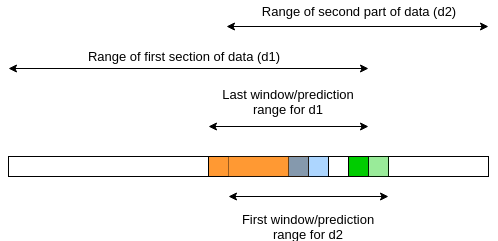

The diagram above was exported from draw.io. Its source (the exported page's mxGraphModel, read from the mxfile embedded in the PNG):
<mxGraphModel dx="1327" dy="777" grid="1" gridSize="10" guides="1" tooltips="1" connect="1" arrows="1" fold="1" page="1" pageScale="1" pageWidth="827" pageHeight="1169" math="0" shadow="0">
  <root>
    <mxCell id="0" />
    <mxCell id="1" parent="0" />
    <mxCell id="8hNnw1vEjVUK9VGgy56i-1" value="" style="rounded=0;whiteSpace=wrap;html=1;" vertex="1" parent="1">
      <mxGeometry x="160" y="260" width="480" height="20" as="geometry" />
    </mxCell>
    <mxCell id="8hNnw1vEjVUK9VGgy56i-2" value="" style="endArrow=classic;startArrow=classic;html=1;" edge="1" parent="1">
      <mxGeometry width="50" height="50" relative="1" as="geometry">
        <mxPoint x="160" y="172" as="sourcePoint" />
        <mxPoint x="520" y="172" as="targetPoint" />
      </mxGeometry>
    </mxCell>
    <mxCell id="8hNnw1vEjVUK9VGgy56i-3" value="&lt;font style=&quot;font-size: 13px&quot;&gt;Range of second part of data (d2)&lt;/font&gt;" style="text;html=1;strokeColor=none;fillColor=none;align=center;verticalAlign=middle;whiteSpace=wrap;rounded=0;" vertex="1" parent="1">
      <mxGeometry x="400" y="104" width="220" height="20" as="geometry" />
    </mxCell>
    <mxCell id="8hNnw1vEjVUK9VGgy56i-4" value="" style="endArrow=classic;startArrow=classic;html=1;" edge="1" parent="1">
      <mxGeometry width="50" height="50" relative="1" as="geometry">
        <mxPoint x="378" y="130" as="sourcePoint" />
        <mxPoint x="640" y="130" as="targetPoint" />
      </mxGeometry>
    </mxCell>
    <mxCell id="8hNnw1vEjVUK9VGgy56i-5" value="" style="group" vertex="1" connectable="0" parent="1">
      <mxGeometry x="360" y="260" width="180" height="20" as="geometry" />
    </mxCell>
    <mxCell id="8hNnw1vEjVUK9VGgy56i-6" value="" style="rounded=0;whiteSpace=wrap;html=1;fillColor=#3399FF;" vertex="1" parent="8hNnw1vEjVUK9VGgy56i-5">
      <mxGeometry x="80" width="20" height="20" as="geometry" />
    </mxCell>
    <mxCell id="8hNnw1vEjVUK9VGgy56i-7" value="" style="rounded=0;whiteSpace=wrap;html=1;fillColor=#FF9933;" vertex="1" parent="8hNnw1vEjVUK9VGgy56i-5">
      <mxGeometry width="80" height="20" as="geometry" />
    </mxCell>
    <mxCell id="8hNnw1vEjVUK9VGgy56i-8" value="" style="rounded=0;whiteSpace=wrap;html=1;fillColor=none;" vertex="1" parent="8hNnw1vEjVUK9VGgy56i-5">
      <mxGeometry x="100" width="60" height="20" as="geometry" />
    </mxCell>
    <mxCell id="8hNnw1vEjVUK9VGgy56i-9" value="" style="rounded=0;whiteSpace=wrap;html=1;fillColor=#00CC00;" vertex="1" parent="8hNnw1vEjVUK9VGgy56i-5">
      <mxGeometry x="140" width="20" height="20" as="geometry" />
    </mxCell>
    <mxCell id="8hNnw1vEjVUK9VGgy56i-10" value="" style="group;opacity=0;" vertex="1" connectable="0" parent="8hNnw1vEjVUK9VGgy56i-5">
      <mxGeometry x="20" width="160" height="20" as="geometry" />
    </mxCell>
    <mxCell id="8hNnw1vEjVUK9VGgy56i-11" value="" style="rounded=0;whiteSpace=wrap;html=1;fillColor=#3399FF;opacity=40;" vertex="1" parent="8hNnw1vEjVUK9VGgy56i-10">
      <mxGeometry x="80" width="20" height="20" as="geometry" />
    </mxCell>
    <mxCell id="8hNnw1vEjVUK9VGgy56i-12" value="" style="rounded=0;whiteSpace=wrap;html=1;fillColor=#FF9933;opacity=40;" vertex="1" parent="8hNnw1vEjVUK9VGgy56i-10">
      <mxGeometry width="80" height="20" as="geometry" />
    </mxCell>
    <mxCell id="8hNnw1vEjVUK9VGgy56i-13" value="" style="rounded=0;whiteSpace=wrap;html=1;fillColor=none;" vertex="1" parent="8hNnw1vEjVUK9VGgy56i-10">
      <mxGeometry x="100" width="60" height="20" as="geometry" />
    </mxCell>
    <mxCell id="8hNnw1vEjVUK9VGgy56i-14" value="" style="rounded=0;whiteSpace=wrap;html=1;fillColor=#00CC00;opacity=40;" vertex="1" parent="8hNnw1vEjVUK9VGgy56i-10">
      <mxGeometry x="140" width="20" height="20" as="geometry" />
    </mxCell>
    <mxCell id="8hNnw1vEjVUK9VGgy56i-15" value="&lt;font style=&quot;font-size: 13px&quot;&gt;Range of first section of data (d1)&lt;/font&gt;" style="text;html=1;strokeColor=none;fillColor=none;align=center;verticalAlign=middle;whiteSpace=wrap;rounded=0;" vertex="1" parent="1">
      <mxGeometry x="230" y="149.5" width="210" height="20" as="geometry" />
    </mxCell>
    <mxCell id="8hNnw1vEjVUK9VGgy56i-16" value="" style="endArrow=classic;startArrow=classic;html=1;" edge="1" parent="1">
      <mxGeometry width="50" height="50" relative="1" as="geometry">
        <mxPoint x="360" y="230" as="sourcePoint" />
        <mxPoint x="520" y="230" as="targetPoint" />
      </mxGeometry>
    </mxCell>
    <mxCell id="8hNnw1vEjVUK9VGgy56i-17" value="&lt;span style=&quot;font-size: 13px&quot;&gt;Last window/prediction range for d1&lt;/span&gt;" style="text;html=1;strokeColor=none;fillColor=none;align=center;verticalAlign=middle;whiteSpace=wrap;rounded=0;" vertex="1" parent="1">
      <mxGeometry x="360" y="195" width="160" height="20" as="geometry" />
    </mxCell>
    <mxCell id="8hNnw1vEjVUK9VGgy56i-18" value="" style="endArrow=classic;startArrow=classic;html=1;" edge="1" parent="1">
      <mxGeometry width="50" height="50" relative="1" as="geometry">
        <mxPoint x="380" y="300" as="sourcePoint" />
        <mxPoint x="540" y="300" as="targetPoint" />
      </mxGeometry>
    </mxCell>
    <mxCell id="8hNnw1vEjVUK9VGgy56i-19" value="&lt;span style=&quot;font-size: 13px&quot;&gt;First window/prediction range for d2&lt;/span&gt;" style="text;html=1;strokeColor=none;fillColor=none;align=center;verticalAlign=middle;whiteSpace=wrap;rounded=0;" vertex="1" parent="1">
      <mxGeometry x="380" y="320" width="160" height="20" as="geometry" />
    </mxCell>
  </root>
</mxGraphModel>